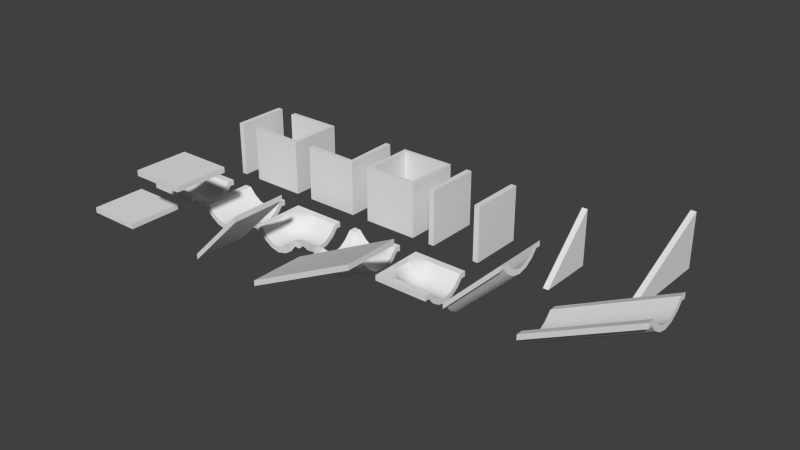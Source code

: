 # Source: gridmap_col.blend  (saved by Blender 2.74.0; exported with 4.5.12 LTS)
import bpy
from mathutils import Matrix  # noqa: F401  (used for matrix-valued properties, if any)

bpy.ops.wm.read_factory_settings(use_empty=True)
scene = bpy.context.scene
scene.name = 'Scene'

# ---- collections
col_collection_1 = bpy.data.collections.new('Collection 1'); scene.collection.children.link(col_collection_1)

# ---- world
world_world = bpy.data.worlds.new('World'); scene.world = world_world
world_world.color = (0.05088, 0.05088, 0.05088)
world_world.use_sun_shadow = False
world_world.sun_shadow_jitter_overblur = 0.0
world_world.cycles.sampling_method = 'MANUAL'
world_world.cycles.sample_map_resolution = 256

# ---- meshes
me_plane_088 = bpy.data.meshes.new('Plane.088')
me_plane_088.from_pydata([(1.5, -1.5, -1.5), (1.5, 4.5, 1.5), (1.5, 4.5, -1.5)], [], [(1, 0, 2)])
me_plane_088.use_remesh_preserve_volume = False
me_plane_088.use_remesh_preserve_attributes = False
me_plane_088.use_mirror_vertex_groups = False
me_plane_088.update()
me_plane_087 = bpy.data.meshes.new('Plane.087')
me_plane_087.from_pydata([(1.5, -1.5, -1.5), (1.5, 1.5, 1.5), (1.5, 1.5, -1.5)], [], [(1, 0, 2)])
me_plane_087.use_remesh_preserve_volume = False
me_plane_087.use_remesh_preserve_attributes = False
me_plane_087.use_mirror_vertex_groups = False
me_plane_087.update()
me_plane_086 = bpy.data.meshes.new('Plane.086')
me_plane_086.from_pydata([(1.5, -1.5, 1.5), (1.5, -1.5, -1.5), (1.5, 1.5, 1.5), (1.5, 1.5, -1.5), (-1.5, -1.5, 1.5), (-1.5, -1.5, -1.5), (-1.5, 1.5, 1.5), (-1.5, 1.5, -1.5)], [], [(0, 1, 3, 2), (4, 6, 7, 5)])
me_plane_086.use_remesh_preserve_volume = False
me_plane_086.use_remesh_preserve_attributes = False
me_plane_086.use_mirror_vertex_groups = False
me_plane_086.update()
me_plane_037 = bpy.data.meshes.new('Plane.037')
me_plane_037.from_pydata([(-1.5, -1.5, -1.5), (1.5, -1.5, -1.5), (-1.5, 1.5, -1.5), (1.5, 1.5, -1.5)], [], [(0, 1, 3, 2)])
_uv = me_plane_037.uv_layers.new(name='UVMap')
_uv.uv.foreach_set('vector', [0.0001, 9.998e-05, 0.9999, 9.998e-05, 0.9999, 0.9999, 9.998e-05, 0.9999])
me_plane_037.use_remesh_preserve_volume = False
me_plane_037.use_remesh_preserve_attributes = False
me_plane_037.use_mirror_vertex_groups = False
me_plane_037.update()
me_plane_036 = bpy.data.meshes.new('Plane.036')
me_plane_036.from_pydata([(-1.5, -1.5, -1.5), (1.5, -1.5, 1.5), (-1.5, 1.5, -1.5), (1.5, 1.5, 1.5), (-1.5, -1.5, -1.8), (1.5, -1.5, 1.2), (-1.5, 1.5, -1.8), (1.5, 1.5, 1.2)], [], [(0, 1, 3, 2), (6, 7, 5, 4), (0, 2, 6, 4), (1, 0, 4, 5), (3, 1, 5, 7), (2, 3, 7, 6)])
me_plane_036.use_remesh_preserve_volume = False
me_plane_036.use_remesh_preserve_attributes = False
me_plane_036.use_mirror_vertex_groups = False
me_plane_036.update()
me_plane_035 = bpy.data.meshes.new('Plane.035')
me_plane_035.from_pydata([(-1.5, -1.5, -1.5), (4.5, -1.5, 1.5), (-1.5, 1.5, -1.5), (4.5, 1.5, 1.5), (-1.5, -1.5, -1.8), (4.5, -1.5, 1.2), (-1.5, 1.5, -1.8), (4.5, 1.5, 1.2)], [], [(0, 1, 3, 2), (6, 7, 5, 4), (0, 2, 6, 4), (1, 0, 4, 5), (3, 1, 5, 7), (2, 3, 7, 6)])
me_plane_035.use_remesh_preserve_volume = False
me_plane_035.use_remesh_preserve_attributes = False
me_plane_035.use_mirror_vertex_groups = False
me_plane_035.update()
me_plane_034 = bpy.data.meshes.new('Plane.034')
me_plane_034.from_pydata([(-1.5, 1.5, 1.5), (1.5, 1.5, 1.5), (-1.5, -1.5, 1.5), (1.5, -1.5, 1.5)], [], [(0, 1, 3, 2)])
_uv = me_plane_034.uv_layers.new(name='UVMap')
_uv.uv.foreach_set('vector', [0.0001, 9.998e-05, 0.9999, 9.998e-05, 0.9999, 0.9999, 9.998e-05, 0.9999])
me_plane_034.use_remesh_preserve_volume = False
me_plane_034.use_remesh_preserve_attributes = False
me_plane_034.use_mirror_vertex_groups = False
me_plane_034.update()
me_plane_033 = bpy.data.meshes.new('Plane.033')
me_plane_033.from_pydata([(1.5, -1.5, 1.5), (1.5, -1.5, -1.5), (1.5, 1.5, 1.5), (1.5, 1.5, -1.5)], [], [(0, 1, 3, 2)])
me_plane_033.use_remesh_preserve_volume = False
me_plane_033.use_remesh_preserve_attributes = False
me_plane_033.use_mirror_vertex_groups = False
me_plane_033.update()
me_plane_032 = bpy.data.meshes.new('Plane.032')
me_plane_032.from_pydata([(1.5, -1.5, 1.5), (1.5, -1.5, -1.5), (1.5, 1.5, 1.5), (1.5, 1.5, -1.5), (-1.5, -1.5, 1.5), (-1.5, -1.5, -1.5)], [], [(0, 1, 3, 2), (1, 0, 4, 5)])
me_plane_032.use_remesh_preserve_volume = False
me_plane_032.use_remesh_preserve_attributes = False
me_plane_032.use_mirror_vertex_groups = False
me_plane_032.update()
me_plane_031 = bpy.data.meshes.new('Plane.031')
me_plane_031.from_pydata([(1.5, -1.5, 1.5), (1.5, -1.5, -1.5), (1.5, 1.5, 1.5), (1.5, 1.5, -1.5), (-1.5, -1.5, 1.5), (-1.5, -1.5, -1.5), (-1.5, 1.5, 1.5), (-1.5, 1.5, -1.5)], [], [(0, 1, 3, 2), (1, 0, 4, 5), (2, 3, 7, 6)])
me_plane_031.use_remesh_preserve_volume = False
me_plane_031.use_remesh_preserve_attributes = False
me_plane_031.use_mirror_vertex_groups = False
me_plane_031.update()
me_plane_030 = bpy.data.meshes.new('Plane.030')
me_plane_030.from_pydata([(1.5, -1.5, 1.5), (1.5, -1.5, -1.5), (1.5, 1.5, 1.5), (1.5, 1.5, -1.5), (-1.5, -1.5, 1.5), (-1.5, -1.5, -1.5), (-1.5, 1.5, 1.5), (-1.5, 1.5, -1.5)], [], [(0, 1, 3, 2), (1, 0, 4, 5), (2, 3, 7, 6), (4, 6, 7, 5)])
me_plane_030.use_remesh_preserve_volume = False
me_plane_030.use_remesh_preserve_attributes = False
me_plane_030.use_mirror_vertex_groups = False
me_plane_030.update()
me_plane_021 = bpy.data.meshes.new('Plane.021')
me_plane_021.from_pydata([(-1.5, -1.5, -1.5), (1.5, -1.5, -1.5), (-1.5, 1.5, -1.5), (1.5, 1.5, -1.5), (-1.5, 1.125, -1.503), (-1.5, 0.75, -1.918), (-1.5, 0.375, -2.167), (-1.5, 0.0, -2.25), (-1.5, -0.375, -2.167), (-1.5, -0.75, -1.918), (-1.5, -1.125, -1.503), (1.5, -1.125, -1.503), (1.5, -0.75, -1.918), (1.5, -0.375, -2.167), (1.5, 0.0, -2.25), (1.5, 0.375, -2.167), (1.5, 0.75, -1.918), (1.5, 1.125, -1.503)], [], [(4, 17, 3, 2), (0, 1, 11, 10), (10, 11, 12, 9), (9, 12, 13, 8), (8, 13, 14, 7), (7, 14, 15, 6), (6, 15, 16, 5), (5, 16, 17, 4)])
me_plane_021.polygons.foreach_set('use_smooth', [True] * 8)
me_plane_021.use_remesh_preserve_volume = False
me_plane_021.use_remesh_preserve_attributes = False
me_plane_021.use_mirror_vertex_groups = False
me_plane_021.update()
me_plane_020 = bpy.data.meshes.new('Plane.020')
me_plane_020.from_pydata([(-1.5, -1.5, -1.5), (1.5, -1.5, -1.5), (-1.5, 1.5, -1.5), (1.5, 1.5, -1.5), (-1.5, 1.125, -1.5), (-1.5, 0.75, -1.5), (-1.5, 0.375, -1.5), (-1.5, 0.0, -1.5), (-1.5, -0.375, -1.5), (-1.5, -0.75, -1.5), (-1.5, -1.125, -1.5), (-1.125, -1.5, -1.503), (-0.75, -1.5, -1.918), (-0.375, -1.5, -2.167), (-3.576e-07, -1.5, -2.25), (0.375, -1.5, -2.167), (0.75, -1.5, -1.918), (1.125, -1.5, -1.503), (1.5, -1.125, -1.503), (1.5, -0.75, -1.918), (1.5, -0.375, -2.167), (1.5, 0.0, -2.25), (1.5, 0.375, -2.167), (1.5, 0.75, -1.918), (1.5, 1.125, -1.503), (1.125, 1.5, -1.5), (0.75, 1.5, -1.5), (0.375, 1.5, -1.5), (-3.576e-07, 1.5, -1.5), (-0.375, 1.5, -1.5), (-0.75, 1.5, -1.5), (-1.125, 1.5, -1.5), (-1.125, -1.125, -1.503), (-1.125, -0.75, -1.503), (-1.125, -0.375, -1.503), (-1.125, 0.0, -1.5), (-1.125, 0.375, -1.5), (-1.125, 0.75, -1.5), (-1.125, 1.125, -1.5), (-0.75, -1.125, -1.918), (-0.75, -0.75, -1.918), (-0.75, -0.375, -1.918), (-0.75, 0.0, -1.835), (-0.75, 0.375, -1.586), (-0.75, 0.75, -1.5), (-0.75, 1.125, -1.5), (-0.375, -1.125, -2.167), (-0.375, -0.75, -2.167), (-0.375, -0.375, -2.167), (-0.375, 0.0, -2.084), (-0.375, 0.375, -1.835), (-0.375, 0.75, -1.586), (-0.375, 1.125, -1.5), (-3.576e-07, -1.125, -2.25), (-3.576e-07, -0.75, -2.25), (-3.576e-07, -0.375, -2.25), (-3.576e-07, 0.0, -2.167), (-3.576e-07, 0.375, -2.084), (-3.576e-07, 0.75, -1.835), (-3.576e-07, 1.125, -1.5), (0.375, -1.125, -2.167), (0.375, -0.75, -2.167), (0.375, -0.375, -2.25), (0.375, 0.0, -2.25), (0.375, 0.375, -2.167), (0.375, 0.75, -1.918), (0.375, 1.125, -1.503), (0.75, -1.125, -1.918), (0.75, -0.75, -2.084), (0.75, -0.375, -2.167), (0.75, 0.0, -2.25), (0.75, 0.375, -2.167), (0.75, 0.75, -1.918), (0.75, 1.125, -1.503), (1.125, -1.125, -1.586), (1.125, -0.75, -1.918), (1.125, -0.375, -2.167), (1.125, 0.0, -2.25), (1.125, 0.375, -2.167), (1.125, 0.75, -1.918), (1.125, 1.125, -1.503)], [], [(80, 24, 3, 25), (4, 38, 31, 2), (38, 45, 30, 31), (45, 52, 29, 30), (52, 59, 28, 29), (59, 66, 27, 28), (66, 73, 26, 27), (73, 80, 25, 26), (0, 11, 32, 10), (10, 32, 33, 9), (9, 33, 34, 8), (8, 34, 35, 7), (7, 35, 36, 6), (6, 36, 37, 5), (5, 37, 38, 4), (11, 12, 39, 32), (32, 39, 40, 33), (33, 40, 41, 34), (34, 41, 42, 35), (35, 42, 43, 36), (36, 43, 44, 37), (37, 44, 45, 38), (12, 13, 46, 39), (39, 46, 47, 40), (40, 47, 48, 41), (41, 48, 49, 42), (42, 49, 50, 43), (43, 50, 51, 44), (44, 51, 52, 45), (13, 14, 53, 46), (46, 53, 54, 47), (47, 54, 55, 48), (48, 55, 56, 49), (49, 56, 57, 50), (50, 57, 58, 51), (51, 58, 59, 52), (14, 15, 60, 53), (53, 60, 61, 54), (54, 61, 62, 55), (55, 62, 63, 56), (56, 63, 64, 57), (57, 64, 65, 58), (58, 65, 66, 59), (15, 16, 67, 60), (60, 67, 68, 61), (61, 68, 69, 62), (62, 69, 70, 63), (63, 70, 71, 64), (64, 71, 72, 65), (65, 72, 73, 66), (16, 17, 74, 67), (67, 74, 75, 68), (68, 75, 76, 69), (69, 76, 77, 70), (70, 77, 78, 71), (71, 78, 79, 72), (72, 79, 80, 73), (17, 1, 18, 74), (74, 18, 19, 75), (75, 19, 20, 76), (76, 20, 21, 77), (77, 21, 22, 78), (78, 22, 23, 79), (79, 23, 24, 80)])
me_plane_020.polygons.foreach_set('use_smooth', [True] * 64)
me_plane_020.use_remesh_preserve_volume = False
me_plane_020.use_remesh_preserve_attributes = False
me_plane_020.use_mirror_vertex_groups = False
me_plane_020.update()
me_plane_019 = bpy.data.meshes.new('Plane.019')
me_plane_019.from_pydata([(1.5, -1.5, -1.5), (1.5, 1.5, -1.5), (-1.5, -1.5, -1.5), (-1.5, 1.5, -1.5), (-1.125, -1.5, -1.503), (-0.75, -1.5, -1.918), (-0.375, -1.5, -2.167), (-1.245e-07, -1.5, -2.25), (0.375, -1.5, -2.167), (0.75, -1.5, -1.918), (1.125, -1.5, -1.503), (1.5, -1.125, -1.503), (1.5, -0.75, -1.918), (1.5, -0.375, -2.167), (1.5, -1.311e-07, -2.25), (1.5, 0.375, -2.167), (1.5, 0.75, -1.918), (1.5, 1.125, -1.503), (1.125, 1.5, -1.503), (0.75, 1.5, -1.918), (0.375, 1.5, -2.167), (1.378e-07, 1.5, -2.25), (-0.375, 1.5, -2.167), (-0.75, 1.5, -1.918), (-1.125, 1.5, -1.503), (-1.5, 1.125, -1.5), (-1.5, 0.75, -1.5), (-1.5, 0.375, -1.5), (-1.5, 1.311e-07, -1.5), (-1.5, -0.375, -1.5), (-1.5, -0.75, -1.5), (-1.5, -1.125, -1.5), (1.125, -1.125, -1.503), (0.75, -1.125, -1.918), (0.375, -1.125, -2.167), (-1.811e-07, -1.125, -2.25), (-0.375, -1.125, -2.167), (-0.75, -1.125, -1.918), (-1.125, -1.125, -1.503), (1.125, -0.75, -1.918), (0.75, -0.75, -1.918), (0.375, -0.75, -2.167), (-5.894e-08, -0.75, -2.25), (-0.375, -0.75, -2.167), (-0.75, -0.75, -1.918), (-1.125, -0.75, -1.503), (1.125, -0.375, -2.167), (0.75, -0.375, -2.167), (0.375, -0.375, -2.167), (-2.616e-08, -0.375, -2.25), (-0.375, -0.375, -2.167), (-0.75, -0.375, -1.918), (-1.125, -0.375, -1.503), (1.125, -1.878e-07, -2.25), (0.75, -6.557e-08, -2.25), (0.375, -3.278e-08, -2.25), (6.623e-09, -2.895e-16, -2.25), (-0.375, 3.278e-08, -2.167), (-0.75, 6.557e-08, -1.918), (-1.125, 1.878e-07, -1.503), (1.125, 0.375, -2.167), (0.75, 0.375, -2.167), (0.375, 0.375, -2.167), (3.941e-08, 0.375, -2.25), (-0.375, 0.375, -2.167), (-0.75, 0.375, -1.918), (-1.125, 0.375, -1.503), (1.125, 0.75, -1.918), (0.75, 0.75, -1.918), (0.375, 0.75, -2.167), (7.219e-08, 0.75, -2.25), (-0.375, 0.75, -2.167), (-0.75, 0.75, -1.918), (-1.125, 0.75, -1.503), (1.125, 1.125, -1.503), (0.75, 1.125, -1.918), (0.375, 1.125, -2.167), (1.944e-07, 1.125, -2.25), (-0.375, 1.125, -2.167), (-0.75, 1.125, -1.918), (-1.125, 1.125, -1.503)], [], [(80, 24, 3, 25), (4, 38, 31, 2), (38, 45, 30, 31), (45, 52, 29, 30), (52, 59, 28, 29), (59, 66, 27, 28), (66, 73, 26, 27), (73, 80, 25, 26), (0, 11, 32, 10), (10, 32, 33, 9), (9, 33, 34, 8), (8, 34, 35, 7), (7, 35, 36, 6), (6, 36, 37, 5), (5, 37, 38, 4), (11, 12, 39, 32), (32, 39, 40, 33), (33, 40, 41, 34), (34, 41, 42, 35), (35, 42, 43, 36), (36, 43, 44, 37), (37, 44, 45, 38), (12, 13, 46, 39), (39, 46, 47, 40), (40, 47, 48, 41), (41, 48, 49, 42), (42, 49, 50, 43), (43, 50, 51, 44), (44, 51, 52, 45), (13, 14, 53, 46), (46, 53, 54, 47), (47, 54, 55, 48), (48, 55, 56, 49), (49, 56, 57, 50), (50, 57, 58, 51), (51, 58, 59, 52), (14, 15, 60, 53), (53, 60, 61, 54), (54, 61, 62, 55), (55, 62, 63, 56), (56, 63, 64, 57), (57, 64, 65, 58), (58, 65, 66, 59), (15, 16, 67, 60), (60, 67, 68, 61), (61, 68, 69, 62), (62, 69, 70, 63), (63, 70, 71, 64), (64, 71, 72, 65), (65, 72, 73, 66), (16, 17, 74, 67), (67, 74, 75, 68), (68, 75, 76, 69), (69, 76, 77, 70), (70, 77, 78, 71), (71, 78, 79, 72), (72, 79, 80, 73), (17, 1, 18, 74), (74, 18, 19, 75), (75, 19, 20, 76), (76, 20, 21, 77), (77, 21, 22, 78), (78, 22, 23, 79), (79, 23, 24, 80)])
me_plane_019.polygons.foreach_set('use_smooth', [True] * 64)
me_plane_019.use_remesh_preserve_volume = False
me_plane_019.use_remesh_preserve_attributes = False
me_plane_019.use_mirror_vertex_groups = False
me_plane_019.update()
me_plane_018 = bpy.data.meshes.new('Plane.018')
me_plane_018.from_pydata([(-1.5, -1.5, -1.5), (1.5, -1.5, -1.5), (-1.5, 1.5, -1.5), (1.5, 1.5, -1.5), (-1.5, 1.125, -1.503), (-1.5, 0.75, -1.918), (-1.5, 0.375, -2.167), (-1.5, 0.0, -2.25), (-1.5, -0.375, -2.167), (-1.5, -0.75, -1.918), (-1.5, -1.125, -1.503), (-1.125, -1.5, -1.503), (-0.75, -1.5, -1.918), (-0.375, -1.5, -2.167), (0.0, -1.5, -2.25), (0.375, -1.5, -2.167), (0.75, -1.5, -1.918), (1.125, -1.5, -1.503), (1.5, -1.125, -1.503), (1.5, -0.75, -1.918), (1.5, -0.375, -2.167), (1.5, 0.0, -2.25), (1.5, 0.375, -2.167), (1.5, 0.75, -1.918), (1.5, 1.125, -1.503), (1.125, 1.5, -1.503), (0.75, 1.5, -1.918), (0.375, 1.5, -2.167), (0.0, 1.5, -2.25), (-0.375, 1.5, -2.167), (-0.75, 1.5, -1.918), (-1.125, 1.5, -1.503), (-1.125, -1.125, -1.503), (-1.125, -0.75, -1.918), (-1.125, -0.375, -2.167), (-1.125, 0.0, -2.25), (-1.125, 0.375, -2.167), (-1.125, 0.75, -1.918), (-1.125, 1.125, -1.503), (-0.75, -1.125, -1.918), (-0.75, -0.75, -1.918), (-0.75, -0.375, -2.167), (-0.75, 0.0, -2.25), (-0.75, 0.375, -2.167), (-0.75, 0.75, -1.918), (-0.75, 1.125, -1.918), (-0.375, -1.125, -2.167), (-0.375, -0.75, -2.167), (-0.375, -0.375, -2.167), (-0.375, 0.0, -2.25), (-0.375, 0.375, -2.167), (-0.375, 0.75, -2.167), (-0.375, 1.125, -2.167), (0.0, -1.125, -2.25), (0.0, -0.75, -2.25), (0.0, -0.375, -2.25), (0.0, 0.0, -2.25), (0.0, 0.375, -2.25), (0.0, 0.75, -2.25), (0.0, 1.125, -2.25), (0.375, -1.125, -2.167), (0.375, -0.75, -2.167), (0.375, -0.375, -2.167), (0.375, 0.0, -2.25), (0.375, 0.375, -2.167), (0.375, 0.75, -2.167), (0.375, 1.125, -2.167), (0.75, -1.125, -1.918), (0.75, -0.75, -1.918), (0.75, -0.375, -2.167), (0.75, 0.0, -2.25), (0.75, 0.375, -2.167), (0.75, 0.75, -1.918), (0.75, 1.125, -1.918), (1.125, -1.125, -1.503), (1.125, -0.75, -1.918), (1.125, -0.375, -2.167), (1.125, 0.0, -2.25), (1.125, 0.375, -2.167), (1.125, 0.75, -1.918), (1.125, 1.125, -1.503)], [], [(80, 24, 3, 25), (4, 38, 31, 2), (38, 45, 30, 31), (45, 52, 29, 30), (52, 59, 28, 29), (59, 66, 27, 28), (66, 73, 26, 27), (73, 80, 25, 26), (0, 11, 32, 10), (10, 32, 33, 9), (9, 33, 34, 8), (8, 34, 35, 7), (7, 35, 36, 6), (6, 36, 37, 5), (5, 37, 38, 4), (11, 12, 39, 32), (32, 39, 40, 33), (33, 40, 41, 34), (34, 41, 42, 35), (35, 42, 43, 36), (36, 43, 44, 37), (37, 44, 45, 38), (12, 13, 46, 39), (39, 46, 47, 40), (40, 47, 48, 41), (41, 48, 49, 42), (42, 49, 50, 43), (43, 50, 51, 44), (44, 51, 52, 45), (13, 14, 53, 46), (46, 53, 54, 47), (47, 54, 55, 48), (48, 55, 56, 49), (49, 56, 57, 50), (50, 57, 58, 51), (51, 58, 59, 52), (14, 15, 60, 53), (53, 60, 61, 54), (54, 61, 62, 55), (55, 62, 63, 56), (56, 63, 64, 57), (57, 64, 65, 58), (58, 65, 66, 59), (15, 16, 67, 60), (60, 67, 68, 61), (61, 68, 69, 62), (62, 69, 70, 63), (63, 70, 71, 64), (64, 71, 72, 65), (65, 72, 73, 66), (16, 17, 74, 67), (67, 74, 75, 68), (68, 75, 76, 69), (69, 76, 77, 70), (70, 77, 78, 71), (71, 78, 79, 72), (72, 79, 80, 73), (17, 1, 18, 74), (74, 18, 19, 75), (75, 19, 20, 76), (76, 20, 21, 77), (77, 21, 22, 78), (78, 22, 23, 79), (79, 23, 24, 80)])
me_plane_018.polygons.foreach_set('use_smooth', [True] * 64)
me_plane_018.use_remesh_preserve_volume = False
me_plane_018.use_remesh_preserve_attributes = False
me_plane_018.use_mirror_vertex_groups = False
me_plane_018.update()
me_plane_017 = bpy.data.meshes.new('Plane.017')
me_plane_017.from_pydata([(-1.5, 1.5, -1.5), (-1.5, -1.5, -1.5), (1.5, 1.5, -1.5), (1.5, -1.5, -1.5), (1.125, 1.5, -1.5), (0.75, 1.5, -1.5), (0.375, 1.5, -1.5), (0.0, 1.5, -1.5), (-0.375, 1.5, -1.5), (-0.75, 1.5, -1.5), (-1.125, 1.5, -1.5), (-1.5, 1.125, -1.5), (-1.5, 0.75, -1.5), (-1.5, 0.375, -1.5), (-1.5, 0.0, -1.5), (-1.5, -0.375, -1.5), (-1.5, -0.75, -1.5), (-1.5, -1.125, -1.5), (-1.125, -1.5, -1.5), (-0.75, -1.5, -1.5), (-0.375, -1.5, -1.5), (0.0, -1.5, -1.5), (0.375, -1.5, -1.5), (0.75, -1.5, -1.5), (1.125, -1.5, -1.5), (1.5, -1.125, -1.503), (1.5, -0.75, -1.918), (1.5, -0.375, -2.167), (1.5, 0.0, -2.25), (1.5, 0.375, -2.167), (1.5, 0.75, -1.918), (1.5, 1.125, -1.503), (-1.125, 1.125, -1.5), (-0.75, 1.125, -1.5), (-0.375, 1.125, -1.5), (8.941e-08, 1.125, -1.503), (0.375, 1.125, -1.503), (0.75, 1.125, -1.503), (1.125, 1.125, -1.503), (-1.125, 0.75, -1.5), (-0.75, 0.75, -1.586), (-0.375, 0.75, -1.835), (0.0, 0.75, -1.918), (0.375, 0.75, -1.918), (0.75, 0.75, -1.918), (1.125, 0.75, -1.918), (-1.125, 0.375, -1.5), (-0.75, 0.375, -1.835), (-0.375, 0.375, -2.084), (0.0, 0.375, -2.167), (0.375, 0.375, -2.167), (0.75, 0.375, -2.167), (1.125, 0.375, -2.167), (-1.125, 8.941e-08, -1.503), (-0.75, 0.0, -1.918), (-0.375, 0.0, -2.167), (0.0, 0.0, -2.25), (0.375, 0.0, -2.25), (0.75, 0.0, -2.25), (1.125, -8.941e-08, -2.25), (-1.125, -0.375, -1.5), (-0.75, -0.375, -1.835), (-0.375, -0.375, -2.084), (0.0, -0.375, -2.167), (0.375, -0.375, -2.167), (0.75, -0.375, -2.167), (1.125, -0.375, -2.167), (-1.125, -0.75, -1.5), (-0.75, -0.75, -1.586), (-0.375, -0.75, -1.835), (0.0, -0.75, -1.918), (0.375, -0.75, -1.918), (0.75, -0.75, -1.918), (1.125, -0.75, -1.918), (-1.125, -1.125, -1.5), (-0.75, -1.125, -1.5), (-0.375, -1.125, -1.5), (-8.941e-08, -1.125, -1.503), (0.375, -1.125, -1.503), (0.75, -1.125, -1.503), (1.125, -1.125, -1.503)], [], [(80, 24, 3, 25), (4, 38, 31, 2), (38, 45, 30, 31), (45, 52, 29, 30), (52, 59, 28, 29), (59, 66, 27, 28), (66, 73, 26, 27), (73, 80, 25, 26), (0, 11, 32, 10), (10, 32, 33, 9), (9, 33, 34, 8), (8, 34, 35, 7), (7, 35, 36, 6), (6, 36, 37, 5), (5, 37, 38, 4), (11, 12, 39, 32), (32, 39, 40, 33), (33, 40, 41, 34), (34, 41, 42, 35), (35, 42, 43, 36), (36, 43, 44, 37), (37, 44, 45, 38), (12, 13, 46, 39), (39, 46, 47, 40), (40, 47, 48, 41), (41, 48, 49, 42), (42, 49, 50, 43), (43, 50, 51, 44), (44, 51, 52, 45), (13, 14, 53, 46), (46, 53, 54, 47), (47, 54, 55, 48), (48, 55, 56, 49), (49, 56, 57, 50), (50, 57, 58, 51), (51, 58, 59, 52), (14, 15, 60, 53), (53, 60, 61, 54), (54, 61, 62, 55), (55, 62, 63, 56), (56, 63, 64, 57), (57, 64, 65, 58), (58, 65, 66, 59), (15, 16, 67, 60), (60, 67, 68, 61), (61, 68, 69, 62), (62, 69, 70, 63), (63, 70, 71, 64), (64, 71, 72, 65), (65, 72, 73, 66), (16, 17, 74, 67), (67, 74, 75, 68), (68, 75, 76, 69), (69, 76, 77, 70), (70, 77, 78, 71), (71, 78, 79, 72), (72, 79, 80, 73), (17, 1, 18, 74), (74, 18, 19, 75), (75, 19, 20, 76), (76, 20, 21, 77), (77, 21, 22, 78), (78, 22, 23, 79), (79, 23, 24, 80)])
me_plane_017.polygons.foreach_set('use_smooth', [True] * 64)
me_plane_017.use_remesh_preserve_volume = False
me_plane_017.use_remesh_preserve_attributes = False
me_plane_017.use_mirror_vertex_groups = False
me_plane_017.update()
me_plane_003 = bpy.data.meshes.new('Plane.003')
me_plane_003.from_pydata([(-1.5, -1.5, -1.5), (1.5, -1.5, 1.5), (-1.5, 1.5, -1.5), (1.5, 1.5, 1.5), (-1.5, 1.125, -1.503), (-1.5, 0.75, -1.918), (-1.5, 0.375, -2.167), (-1.5, 0.0, -2.25), (-1.5, -0.375, -2.167), (-1.5, -0.75, -1.918), (-1.5, -1.125, -1.503), (1.5, -1.125, 1.497), (1.5, -0.75, 1.082), (1.5, -0.375, 0.833), (1.5, 0.0, 0.75), (1.5, 0.375, 0.833), (1.5, 0.75, 1.082), (1.5, 1.125, 1.497), (-1.5, -1.502, -1.8), (1.5, -1.502, 1.2), (-1.5, 1.502, -1.8), (1.5, 1.502, 1.2), (-1.5, 1.248, -1.776), (-1.5, 0.9458, -2.145), (-1.5, 0.4924, -2.443), (-1.5, 0.0, -2.55), (-1.5, -0.4924, -2.443), (-1.5, -0.9458, -2.145), (-1.5, -1.248, -1.776), (1.5, -1.248, 1.224), (1.5, -0.9458, 0.8549), (1.5, -0.4924, 0.557), (1.5, 0.0, 0.45), (1.5, 0.4924, 0.557), (1.5, 0.9458, 0.8549), (1.5, 1.248, 1.224)], [], [(4, 17, 3, 2), (0, 1, 11, 10), (10, 11, 12, 9), (9, 12, 13, 8), (8, 13, 14, 7), (7, 14, 15, 6), (6, 15, 16, 5), (5, 16, 17, 4), (20, 21, 35, 22), (28, 29, 19, 18), (27, 30, 29, 28), (26, 31, 30, 27), (25, 32, 31, 26), (24, 33, 32, 25), (23, 34, 33, 24), (22, 35, 34, 23), (0, 10, 28, 18), (1, 0, 18, 19), (3, 17, 35, 21), (2, 3, 21, 20), (4, 2, 20, 22), (5, 4, 22, 23), (6, 5, 23, 24), (7, 6, 24, 25), (8, 7, 25, 26), (9, 8, 26, 27), (10, 9, 27, 28), (11, 1, 19, 29), (12, 11, 29, 30), (13, 12, 30, 31), (14, 13, 31, 32), (15, 14, 32, 33), (16, 15, 33, 34), (17, 16, 34, 35)])
me_plane_003.polygons.foreach_set('use_smooth', [True] * 34)
me_plane_003.use_remesh_preserve_volume = False
me_plane_003.use_remesh_preserve_attributes = False
me_plane_003.use_mirror_vertex_groups = False
me_plane_003.update()
me_plane_001 = bpy.data.meshes.new('Plane.001')
me_plane_001.from_pydata([(-1.5, -1.5, -1.5), (4.5, -1.5, 1.5), (-1.5, 1.5, -1.5), (4.5, 1.5, 1.5), (-1.5, 1.125, -1.503), (-1.5, 0.75, -1.918), (-1.5, 0.375, -2.167), (-1.5, 0.0, -2.25), (-1.5, -0.375, -2.167), (-1.5, -0.75, -1.918), (-1.5, -1.125, -1.503), (4.5, -1.125, 1.497), (4.5, -0.75, 1.082), (4.5, -0.375, 0.833), (4.5, 0.0, 0.75), (4.5, 0.375, 0.833), (4.5, 0.75, 1.082), (4.5, 1.125, 1.497), (-1.5, -1.502, -1.8), (4.5, -1.502, 1.2), (-1.5, 1.502, -1.8), (4.5, 1.502, 1.2), (-1.5, 1.248, -1.776), (-1.5, 0.9458, -2.145), (-1.5, 0.4924, -2.443), (-1.5, 0.0, -2.55), (-1.5, -0.4924, -2.443), (-1.5, -0.9458, -2.145), (-1.5, -1.248, -1.776), (4.5, -1.248, 1.224), (4.5, -0.9458, 0.8549), (4.5, -0.4924, 0.557), (4.5, 0.0, 0.45), (4.5, 0.4924, 0.557), (4.5, 0.9458, 0.8549), (4.5, 1.248, 1.224)], [], [(4, 17, 3, 2), (0, 1, 11, 10), (10, 11, 12, 9), (9, 12, 13, 8), (8, 13, 14, 7), (7, 14, 15, 6), (6, 15, 16, 5), (5, 16, 17, 4), (20, 21, 35, 22), (28, 29, 19, 18), (27, 30, 29, 28), (26, 31, 30, 27), (25, 32, 31, 26), (24, 33, 32, 25), (23, 34, 33, 24), (22, 35, 34, 23), (0, 10, 28, 18), (1, 0, 18, 19), (3, 17, 35, 21), (2, 3, 21, 20), (4, 2, 20, 22), (5, 4, 22, 23), (6, 5, 23, 24), (7, 6, 24, 25), (8, 7, 25, 26), (9, 8, 26, 27), (10, 9, 27, 28), (11, 1, 19, 29), (12, 11, 29, 30), (13, 12, 30, 31), (14, 13, 31, 32), (15, 14, 32, 33), (16, 15, 33, 34), (17, 16, 34, 35)])
me_plane_001.polygons.foreach_set('use_smooth', [True] * 34)
me_plane_001.use_remesh_preserve_volume = False
me_plane_001.use_remesh_preserve_attributes = False
me_plane_001.use_mirror_vertex_groups = False
me_plane_001.update()

# ---- objects
ob_wallsmallslope_col = bpy.data.objects.new('WallSmallSlope-col', me_plane_088)
ob_wallbigslope_col = bpy.data.objects.new('WallBigSlope-col', me_plane_087)
ob_walltwo_col = bpy.data.objects.new('WallTwo-col', me_plane_086)
ob_flat_col = bpy.data.objects.new('Flat-col', me_plane_037)
ob_flatbigslope_col = bpy.data.objects.new('FlatBigSlope-col', me_plane_036)
ob_flatsmallslope_col = bpy.data.objects.new('FlatSmallSlope-col', me_plane_035)
ob_flatroof_col = bpy.data.objects.new('FlatRoof-col', me_plane_034)
ob_wall_col = bpy.data.objects.new('Wall-col', me_plane_033)
ob_wallcorner_col = bpy.data.objects.new('WallCorner-col', me_plane_032)
ob_wallpeninsula_col = bpy.data.objects.new('WallPeninsula-col', me_plane_031)
ob_wallisland_col = bpy.data.objects.new('WallIsland-col', me_plane_030)
ob_tube_col = bpy.data.objects.new('Tube-col', me_plane_021)
ob_tubecorner_col = bpy.data.objects.new('TubeCorner-col', me_plane_020)
ob_tubejunction_col = bpy.data.objects.new('TubeJunction-col', me_plane_019)
ob_tubecross_col = bpy.data.objects.new('TubeCross-col', me_plane_018)
ob_tubeend_col = bpy.data.objects.new('TubeEnd-col', me_plane_017)
ob_tubebigslope_col = bpy.data.objects.new('TubeBigSlope-col', me_plane_003)
ob_tubesmallslope_col = bpy.data.objects.new('TubeSmallSlope-col', me_plane_001)

# ---- transforms, parenting, visibility, modifiers, constraints
ob_wallsmallslope_col.location = (18.0, 2.0, 0.0)
ob_wallsmallslope_col.lineart.crease_threshold = 0.0
_m = ob_wallsmallslope_col.modifiers.new('Solidify', 'SOLIDIFY')
_m.thickness = 0.3
_m.nonmanifold_thickness_mode = 'FIXED'
_m.nonmanifold_merge_threshold = 0.0003
_m = ob_wallsmallslope_col.modifiers.new('EdgeSplit', 'EDGE_SPLIT')
ob_wallbigslope_col.location = (14.0, 2.0, 0.0)
ob_wallbigslope_col.lineart.crease_threshold = 0.0
_m = ob_wallbigslope_col.modifiers.new('Solidify', 'SOLIDIFY')
_m.thickness = 0.3
_m.nonmanifold_thickness_mode = 'FIXED'
_m.nonmanifold_merge_threshold = 0.0003
_m = ob_wallbigslope_col.modifiers.new('EdgeSplit', 'EDGE_SPLIT')
ob_walltwo_col.location = (10.0, 2.0, 0.0)
ob_walltwo_col.lineart.crease_threshold = 0.0
_m = ob_walltwo_col.modifiers.new('Solidify', 'SOLIDIFY')
_m.thickness = 0.3
_m.nonmanifold_thickness_mode = 'FIXED'
_m.nonmanifold_merge_threshold = 0.0003
_m = ob_walltwo_col.modifiers.new('EdgeSplit', 'EDGE_SPLIT')
ob_flat_col.location = (-6.0, -6.0, 0.0)
ob_flat_col.lineart.crease_threshold = 0.0
_m = ob_flat_col.modifiers.new('Solidify', 'SOLIDIFY')
_m.thickness = 0.3
_m.nonmanifold_thickness_mode = 'FIXED'
_m.nonmanifold_merge_threshold = 0.0003
_m = ob_flat_col.modifiers.new('EdgeSplit', 'EDGE_SPLIT')
ob_flatbigslope_col.location = (2.0, -6.0, 0.0)
ob_flatbigslope_col.lineart.crease_threshold = 0.0
_m = ob_flatbigslope_col.modifiers.new('EdgeSplit', 'EDGE_SPLIT')
ob_flatsmallslope_col.location = (6.0, -6.0, 0.0)
ob_flatsmallslope_col.lineart.crease_threshold = 0.0
_m = ob_flatsmallslope_col.modifiers.new('EdgeSplit', 'EDGE_SPLIT')
ob_flatroof_col.location = (-2.0, -6.0, 0.0)
ob_flatroof_col.lineart.crease_threshold = 0.0
_m = ob_flatroof_col.modifiers.new('Solidify', 'SOLIDIFY')
_m.thickness = 0.3
_m.nonmanifold_thickness_mode = 'FIXED'
_m.nonmanifold_merge_threshold = 0.0003
_m = ob_flatroof_col.modifiers.new('EdgeSplit', 'EDGE_SPLIT')
ob_wall_col.location = (-6.0, 2.0, 0.0)
ob_wall_col.lineart.crease_threshold = 0.0
_m = ob_wall_col.modifiers.new('Solidify', 'SOLIDIFY')
_m.thickness = 0.3
_m.nonmanifold_thickness_mode = 'FIXED'
_m.nonmanifold_merge_threshold = 0.0003
_m = ob_wall_col.modifiers.new('EdgeSplit', 'EDGE_SPLIT')
ob_wallcorner_col.location = (2.0, 2.0, 0.0)
ob_wallcorner_col.lineart.crease_threshold = 0.0
_m = ob_wallcorner_col.modifiers.new('Solidify', 'SOLIDIFY')
_m.thickness = 0.3
_m.nonmanifold_thickness_mode = 'FIXED'
_m.nonmanifold_merge_threshold = 0.0003
_m = ob_wallcorner_col.modifiers.new('EdgeSplit', 'EDGE_SPLIT')
ob_wallpeninsula_col.location = (-2.0, 2.0, 0.0)
ob_wallpeninsula_col.lineart.crease_threshold = 0.0
_m = ob_wallpeninsula_col.modifiers.new('Solidify', 'SOLIDIFY')
_m.thickness = 0.3
_m.nonmanifold_thickness_mode = 'FIXED'
_m.nonmanifold_merge_threshold = 0.0003
_m = ob_wallpeninsula_col.modifiers.new('EdgeSplit', 'EDGE_SPLIT')
ob_wallisland_col.location = (6.0, 2.0, 0.0)
ob_wallisland_col.lineart.crease_threshold = 0.0
_m = ob_wallisland_col.modifiers.new('Solidify', 'SOLIDIFY')
_m.thickness = 0.3
_m.nonmanifold_thickness_mode = 'FIXED'
_m.nonmanifold_merge_threshold = 0.0003
_m = ob_wallisland_col.modifiers.new('EdgeSplit', 'EDGE_SPLIT')
ob_tube_col.location = (-6.0, -2.0, 0.0)
ob_tube_col.lineart.crease_threshold = 0.0
_m = ob_tube_col.modifiers.new('Solidify', 'SOLIDIFY')
_m.thickness = 0.3
_m.nonmanifold_thickness_mode = 'FIXED'
_m.nonmanifold_merge_threshold = 0.0003
_m = ob_tube_col.modifiers.new('EdgeSplit', 'EDGE_SPLIT')
ob_tubecorner_col.location = (2.0, -2.0, 0.0)
ob_tubecorner_col.lineart.crease_threshold = 0.0
_m = ob_tubecorner_col.modifiers.new('Solidify', 'SOLIDIFY')
_m.thickness = 0.3
_m.nonmanifold_thickness_mode = 'FIXED'
_m.nonmanifold_merge_threshold = 0.0003
_m = ob_tubecorner_col.modifiers.new('EdgeSplit', 'EDGE_SPLIT')
ob_tubejunction_col.location = (-2.0, -2.0, 0.0)
ob_tubejunction_col.lineart.crease_threshold = 0.0
_m = ob_tubejunction_col.modifiers.new('Solidify', 'SOLIDIFY')
_m.thickness = 0.3
_m.nonmanifold_thickness_mode = 'FIXED'
_m.nonmanifold_merge_threshold = 0.0003
_m = ob_tubejunction_col.modifiers.new('EdgeSplit', 'EDGE_SPLIT')
ob_tubecross_col.location = (6.0, -2.0, 0.0)
ob_tubecross_col.lineart.crease_threshold = 0.0
_m = ob_tubecross_col.modifiers.new('Solidify', 'SOLIDIFY')
_m.thickness = 0.3
_m.nonmanifold_thickness_mode = 'FIXED'
_m.nonmanifold_merge_threshold = 0.0003
_m = ob_tubecross_col.modifiers.new('EdgeSplit', 'EDGE_SPLIT')
ob_tubeend_col.location = (10.0, -2.0, 0.0)
ob_tubeend_col.lineart.crease_threshold = 0.0
_m = ob_tubeend_col.modifiers.new('Solidify', 'SOLIDIFY')
_m.thickness = 0.3
_m.nonmanifold_thickness_mode = 'FIXED'
_m.nonmanifold_merge_threshold = 0.0003
_m = ob_tubeend_col.modifiers.new('EdgeSplit', 'EDGE_SPLIT')
ob_tubebigslope_col.location = (14.0, -2.0, 0.0)
ob_tubebigslope_col.lineart.crease_threshold = 0.0
_m = ob_tubebigslope_col.modifiers.new('EdgeSplit', 'EDGE_SPLIT')
ob_tubesmallslope_col.location = (18.0, -2.0, 0.0)
ob_tubesmallslope_col.lineart.crease_threshold = 0.0
_m = ob_tubesmallslope_col.modifiers.new('EdgeSplit', 'EDGE_SPLIT')

# ---- collection membership
col_collection_1.objects.link(ob_wallsmallslope_col)
col_collection_1.objects.link(ob_wallbigslope_col)
col_collection_1.objects.link(ob_walltwo_col)
col_collection_1.objects.link(ob_flat_col)
col_collection_1.objects.link(ob_flatbigslope_col)
col_collection_1.objects.link(ob_flatsmallslope_col)
col_collection_1.objects.link(ob_flatroof_col)
col_collection_1.objects.link(ob_wall_col)
col_collection_1.objects.link(ob_wallcorner_col)
col_collection_1.objects.link(ob_wallpeninsula_col)
col_collection_1.objects.link(ob_wallisland_col)
col_collection_1.objects.link(ob_tube_col)
col_collection_1.objects.link(ob_tubecorner_col)
col_collection_1.objects.link(ob_tubejunction_col)
col_collection_1.objects.link(ob_tubecross_col)
col_collection_1.objects.link(ob_tubeend_col)
col_collection_1.objects.link(ob_tubebigslope_col)
col_collection_1.objects.link(ob_tubesmallslope_col)

# ---- scene / render settings (as saved in the file)
scene.frame_start = 1; scene.frame_end = 250; scene.frame_set(1)
scene.render.engine = 'BLENDER_EEVEE_NEXT'
scene.render.resolution_percentage = 50
scene.render.dither_intensity = 0.0
scene.cycles.use_denoising = False
scene.cycles.samples = 10
scene.cycles.sampling_pattern = 'TABULATED_SOBOL'
scene.cycles.light_sampling_threshold = 0.0
scene.cycles.use_adaptive_sampling = False
scene.cycles.use_light_tree = False
scene.cycles.blur_glossy = 0.0
scene.cycles.pixel_filter_type = 'GAUSSIAN'
scene.cycles.sample_clamp_indirect = 0.0
scene.view_settings.view_transform = 'Standard'
bpy.context.view_layer.update()

# ---- added for rendering (the .blend has no active camera and no usable light): camera, sun
cam_auto = bpy.data.cameras.new('AutoCamera')
cam_auto.lens = 50.0
cam_auto.sensor_width = 36.0
cam_auto.clip_end = 1000.0
ob_auto_camera = bpy.data.objects.new('AutoCamera', cam_auto)
scene.collection.objects.link(ob_auto_camera)
ob_auto_camera.location = (38.3937, -37.5724, 24.3399)
ob_auto_camera.rotation_euler = (1.09748, -7.21219e-08, 0.694738)
scene.camera = ob_auto_camera
light_auto_sun = bpy.data.lights.new('AutoSun', 'SUN')
light_auto_sun.energy = 3.0
light_auto_sun.angle = 0.0523599
ob_auto_sun = bpy.data.objects.new('AutoSun', light_auto_sun)
scene.collection.objects.link(ob_auto_sun)
ob_auto_sun.rotation_euler = (0.872665, 0.174533, 0.523599)
bpy.context.view_layer.update()
